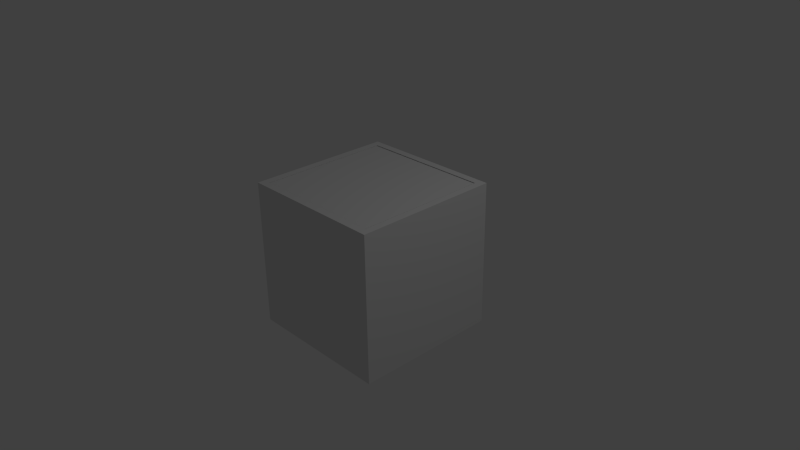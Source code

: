 # Source: trapdoor.blend  (saved by Blender 2.76.0; exported with 4.5.12 LTS)
import bpy
from mathutils import Matrix  # noqa: F401  (used for matrix-valued properties, if any)

bpy.ops.wm.read_factory_settings(use_empty=True)
scene = bpy.context.scene
scene.name = 'Scene'

# ---- collections
col_collection_1 = bpy.data.collections.new('Collection 1'); scene.collection.children.link(col_collection_1)

# ---- materials (node trees are filled in below, after node groups)
mat_material = bpy.data.materials.new('Material')
mat_material.alpha_threshold = 0.0
mat_material.use_transparent_shadow = False
mat_material.roughness = 0.5
mat_material.line_color = (0.0, 0.0, 0.0, 1.0)

# ---- material node trees

# ---- world
world_world = bpy.data.worlds.new('World'); scene.world = world_world
world_world.color = (0.05088, 0.05088, 0.05088)
world_world.use_sun_shadow = False
world_world.sun_shadow_jitter_overblur = 0.0
world_world.cycles.sampling_method = 'MANUAL'
world_world.cycles.sample_map_resolution = 256

# ---- cameras
cam_camera = bpy.data.cameras.new('Camera')
cam_camera.clip_end = 100.0
cam_camera.lens = 35.0
cam_camera.sensor_width = 32.0
cam_camera.sensor_height = 18.0
cam_camera.ortho_scale = 7.314
cam_camera.dof.focus_distance = 0.0
cam_camera.dof.aperture_fstop = 128.0

# ---- lights
light_lamp = bpy.data.lights.new('Lamp', 'POINT')
light_lamp.transmission_factor = 0.0
light_lamp.cutoff_distance = 30.0
light_lamp.energy = 100.0
light_lamp.shadow_buffer_clip_start = 1.001
light_lamp.shadow_soft_size = 0.1
light_lamp.shadow_maximum_resolution = 0.006
light_lamp.use_absolute_resolution = True
light_lamp.cycles.use_multiple_importance_sampling = False

# ---- meshes
me_cube_001 = bpy.data.meshes.new('Cube.001')
me_cube_001.from_pydata([(-1.0, 0.02755, 1.061), (-1.0, 0.02755, 3.061), (-1.0, 2.028, 1.061), (-1.0, 2.028, 3.061), (1.0, 0.02755, 1.061), (1.0, 0.02755, 3.061), (1.0, 2.028, 1.061), (1.0, 2.028, 3.061)], [], [(1, 3, 2, 0), (3, 7, 6, 2), (7, 5, 4, 6), (5, 1, 0, 4), (0, 2, 6, 4), (5, 7, 3, 1)])
_uv = me_cube_001.uv_layers.new(name='UVMap')
_uv.uv.foreach_set('vector', [0.3333, 0.3333, 0.3333, 3.974e-08, 0.6667, 0.0, 0.6667, 0.3333, 0.0, 0.3333, 0.0, 5.96e-08, 0.3333, 0.0, 0.3333, 0.3333, 0.0, 0.3333, 0.3333, 0.3333, 0.3333, 0.6667, 3.974e-08, 0.6667, 0.3333, 0.3333, 0.6667, 0.3333, 0.6667, 0.6667, 0.3333, 0.6667, 1.0, 0.3333, 0.6667, 0.3333, 0.6667, 4.967e-08, 1.0, 0.0, 3.974e-08, 1.0, 0.0, 0.6667, 0.3333, 0.6667, 0.3333, 1.0])
me_cube_001.use_remesh_preserve_volume = False
me_cube_001.use_remesh_preserve_attributes = False
me_cube_001.use_mirror_vertex_groups = False
me_cube_001.update()
me_cube = bpy.data.meshes.new('Cube')
me_cube.from_pydata([(1.0, 1.0, -1.0), (1.0, -1.0, -1.0), (-1.0, -1.0, -1.0), (-1.0, 1.0, -1.0), (1.0, 1.0, 1.0), (1.0, -1.0, 1.0), (-1.0, -1.0, 1.0), (-1.0, 1.0, 1.0), (0.9, 0.9, 1.0), (0.9, -0.9, 1.0), (-0.9, 0.9, 1.0), (-0.9, -0.9, 1.0), (0.891, -0.9, 0.9903), (-0.891, -0.9, 0.9903), (0.9, 0.9, -1.0), (0.9, -0.9, -1.0), (-0.9, 0.9, -1.0), (-0.9, -0.9, -1.0)], [], [(0, 1, 15, 14), (6, 5, 9, 11), (0, 4, 5, 1), (1, 5, 6, 2), (2, 6, 7, 3), (4, 0, 3, 7), (1, 2, 17, 15), (5, 4, 8, 9), (7, 6, 11, 10), (4, 7, 10, 8), (2, 3, 16, 17), (11, 9, 12, 13), (3, 0, 14, 16), (8, 14, 15, 9), (10, 16, 14, 8), (11, 17, 16, 10), (17, 11, 9, 15)])
_uv = me_cube.uv_layers.new(name='UVMap')
_uv.uv.foreach_set('vector', [1.569e-08, 0.6667, 0.2632, 0.6667, 0.25, 0.6833, 0.01316, 0.6833, 3.921e-08, 0.6667, 0.0, 0.3333, 0.01316, 0.35, 0.01316, 0.65, 0.7895, 0.3333, 0.5263, 0.3333, 0.5263, 0.0, 0.7895, 1.093e-07, 0.2632, 0.6667, 0.2632, 0.3333, 0.5263, 0.3333, 0.5263, 0.6667, 0.2632, 0.3333, 8.627e-08, 0.3333, 0.0, 2.086e-07, 0.2632, 0.0, 0.2632, 0.0, 0.5263, 8.941e-08, 0.5263, 0.3333, 0.2632, 0.3333, 0.2632, 0.6667, 0.2632, 1.0, 0.25, 0.9833, 0.25, 0.6833, 0.0, 0.3333, 0.2632, 0.3333, 0.25, 0.35, 0.01316, 0.35, 0.2632, 0.6667, 3.921e-08, 0.6667, 0.01316, 0.65, 0.25, 0.65, 0.2632, 0.3333, 0.2632, 0.6667, 0.25, 0.65, 0.25, 0.35, 0.2632, 1.0, 0.0, 1.0, 0.01316, 0.9833, 0.25, 0.9833, 0.5, 1.0, 0.2632, 1.0, 0.2643, 0.9984, 0.4988, 0.9984, 0.0, 1.0, 1.569e-08, 0.6667, 0.01316, 0.6833, 0.01316, 0.9833, 0.5263, 0.6667, 0.5263, 0.3333, 0.7632, 0.3333, 0.7632, 0.6667, 1.0, 0.6667, 1.0, 1.0, 0.7632, 1.0, 0.7632, 0.6667, 1.0, 0.3333, 1.0, 0.6667, 0.7632, 0.6667, 0.7632, 0.3333, 0.5, 0.6667, 0.5, 1.0, 0.2632, 1.0, 0.2632, 0.6667])
me_cube.materials.append(mat_material)
me_cube.use_remesh_preserve_volume = False
me_cube.use_remesh_preserve_attributes = False
me_cube.use_mirror_vertex_groups = False
me_cube.update()

# ---- objects
ob_cube_001 = bpy.data.objects.new('Cube.001', me_cube_001)
ob_cube = bpy.data.objects.new('Cube', me_cube)
ob_lamp = bpy.data.objects.new('Lamp', light_lamp)
ob_camera = bpy.data.objects.new('Camera', cam_camera)

# ---- transforms, parenting, visibility, modifiers, constraints
ob_cube_001.location = (0.0, -0.92, 1.007)
ob_cube_001.scale = (0.891, 0.891, -0.01072)
ob_cube_001.lineart.crease_threshold = 0.0
ob_cube.location = (0.0, 0.0, 0.0)
ob_cube.lock_rotations_4d = False
ob_cube.empty_display_type = 'ARROWS'
ob_cube.lineart.crease_threshold = 0.0
ob_lamp.location = (4.076, 1.005, 5.904)
ob_lamp.rotation_euler = (0.6503, 0.05522, 1.866)
ob_lamp.lock_rotations_4d = False
ob_lamp.empty_display_type = 'ARROWS'
ob_lamp.color = (0.0, 0.0, 0.0, 0.0)
ob_lamp.lineart.crease_threshold = 0.0
ob_camera.location = (7.481, -6.508, 5.344)
ob_camera.rotation_euler = (1.109, 0.01082, 0.8149)
ob_camera.lock_rotations_4d = False
ob_camera.empty_display_type = 'ARROWS'
ob_camera.color = (0.0, 0.0, 0.0, 0.0)
ob_camera.display_type = 'WIRE'
ob_camera.lineart.crease_threshold = 0.0

# ---- collection membership
col_collection_1.objects.link(ob_cube_001)
col_collection_1.objects.link(ob_cube)
col_collection_1.objects.link(ob_lamp)
col_collection_1.objects.link(ob_camera)

# ---- scene / render settings (as saved in the file)
scene.camera = ob_camera
scene.frame_start = 1; scene.frame_end = 15; scene.frame_set(1)
scene.render.engine = 'BLENDER_EEVEE_NEXT'
scene.render.resolution_percentage = 50
scene.render.dither_intensity = 0.0
scene.cycles.use_denoising = False
scene.cycles.samples = 10
scene.cycles.sampling_pattern = 'TABULATED_SOBOL'
scene.cycles.light_sampling_threshold = 0.0
scene.cycles.use_adaptive_sampling = False
scene.cycles.use_light_tree = False
scene.cycles.blur_glossy = 0.0
scene.cycles.pixel_filter_type = 'GAUSSIAN'
scene.cycles.sample_clamp_indirect = 0.0
scene.view_settings.view_transform = 'Standard'
bpy.context.view_layer.update()
